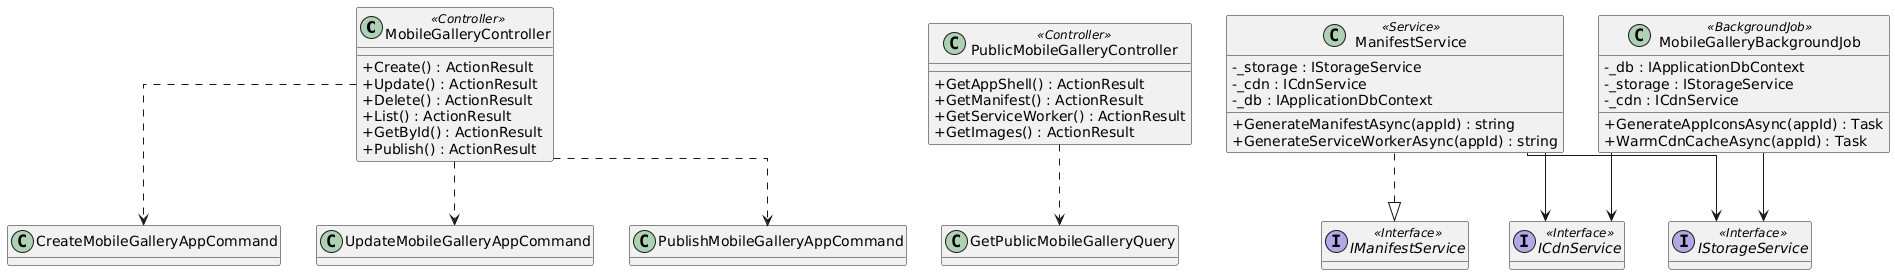

The diagram above was rendered by PlantUML. Its source (embedded in the PNG):
@startuml
skinparam classAttributeIconSize 0
skinparam linetype ortho
hide empty methods

class MobileGalleryController <<Controller>> {
  +Create() : ActionResult
  +Update() : ActionResult
  +Delete() : ActionResult
  +List() : ActionResult
  +GetById() : ActionResult
  +Publish() : ActionResult
}

class PublicMobileGalleryController <<Controller>> {
  +GetAppShell() : ActionResult
  +GetManifest() : ActionResult
  +GetServiceWorker() : ActionResult
  +GetImages() : ActionResult
}

class ManifestService <<Service>> {
  -_storage : IStorageService
  -_cdn : ICdnService
  -_db : IApplicationDbContext
  +GenerateManifestAsync(appId) : string
  +GenerateServiceWorkerAsync(appId) : string
}

class MobileGalleryBackgroundJob <<BackgroundJob>> {
  -_db : IApplicationDbContext
  -_storage : IStorageService
  -_cdn : ICdnService
  +GenerateAppIconsAsync(appId) : Task
  +WarmCdnCacheAsync(appId) : Task
}

interface IManifestService <<Interface>>
interface IStorageService <<Interface>>
interface ICdnService <<Interface>>

ManifestService ..|> IManifestService
ManifestService --> IStorageService
ManifestService --> ICdnService
MobileGalleryBackgroundJob --> IStorageService
MobileGalleryBackgroundJob --> ICdnService

MobileGalleryController ..> CreateMobileGalleryAppCommand
MobileGalleryController ..> UpdateMobileGalleryAppCommand
MobileGalleryController ..> PublishMobileGalleryAppCommand
PublicMobileGalleryController ..> GetPublicMobileGalleryQuery

@enduml